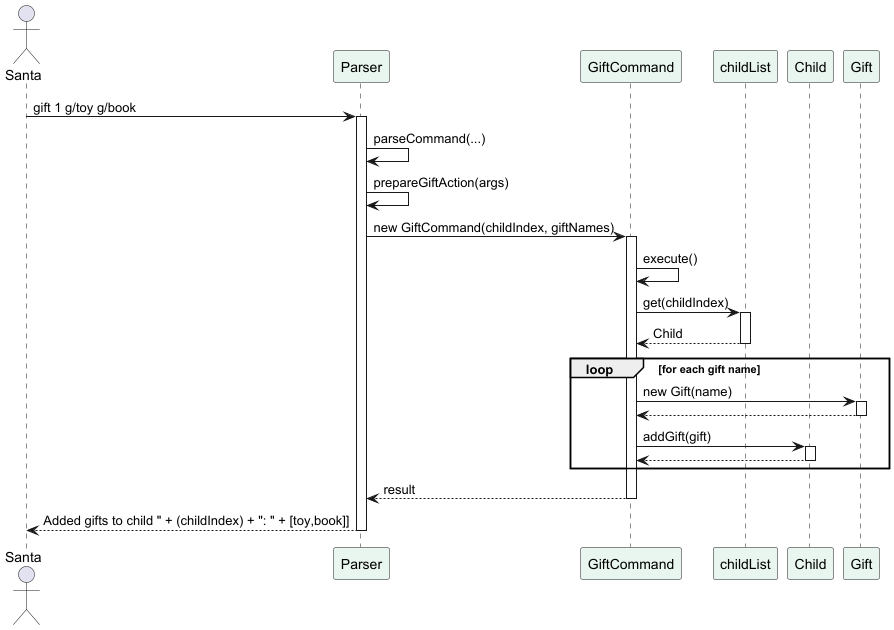

The diagram above was rendered by PlantUML. Its source (embedded in the PNG):
@startuml

actor Santa
participant Parser #E9F6EF
participant GiftCommand #E9F6EF
participant childList #E9F6EF
participant Child #E9F6EF
participant Gift #E9F6EF

Santa -> Parser : gift 1 g/toy g/book
activate Parser

Parser -> Parser : parseCommand(...)
Parser -> Parser : prepareGiftAction(args)
Parser -> GiftCommand : new GiftCommand(childIndex, giftNames)

activate GiftCommand

GiftCommand -> GiftCommand : execute()

GiftCommand -> childList : get(childIndex)
activate childList
childList --> GiftCommand : Child
deactivate childList

loop for each gift name
    GiftCommand -> Gift : new Gift(name)
    activate Gift
    Gift --> GiftCommand
    deactivate Gift

    GiftCommand -> Child : addGift(gift)
    activate Child
    Child --> GiftCommand
    deactivate Child
end

GiftCommand --> Parser : result
deactivate GiftCommand

Parser --> Santa : Added gifts to child " + (childIndex) + ": " + [toy,book]]
deactivate Parser

@enduml